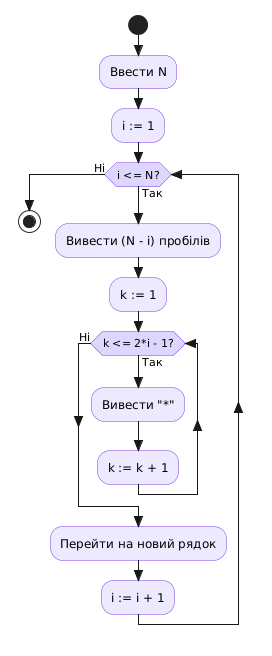

The diagram above was rendered by PlantUML. Its source (embedded in the PNG):
@startuml
skinparam style strictuml
skinparam activity {
  BackgroundColor #EDE9FE
  BorderColor #7C3AED
  DiamondBackgroundColor #DDD6FE
  DiamondBorderColor #7C3AED
}
start
:Ввести N;
:i := 1;
while (i <= N?) is (Так)
  :Вивести (N - i) пробілів;
  :k := 1;
  while (k <= 2*i - 1?) is (Так)
    :Вивести "*";
    :k := k + 1;
  endwhile (Ні)
  :Перейти на новий рядок;
  :i := i + 1;
endwhile (Ні)
stop
@enduml